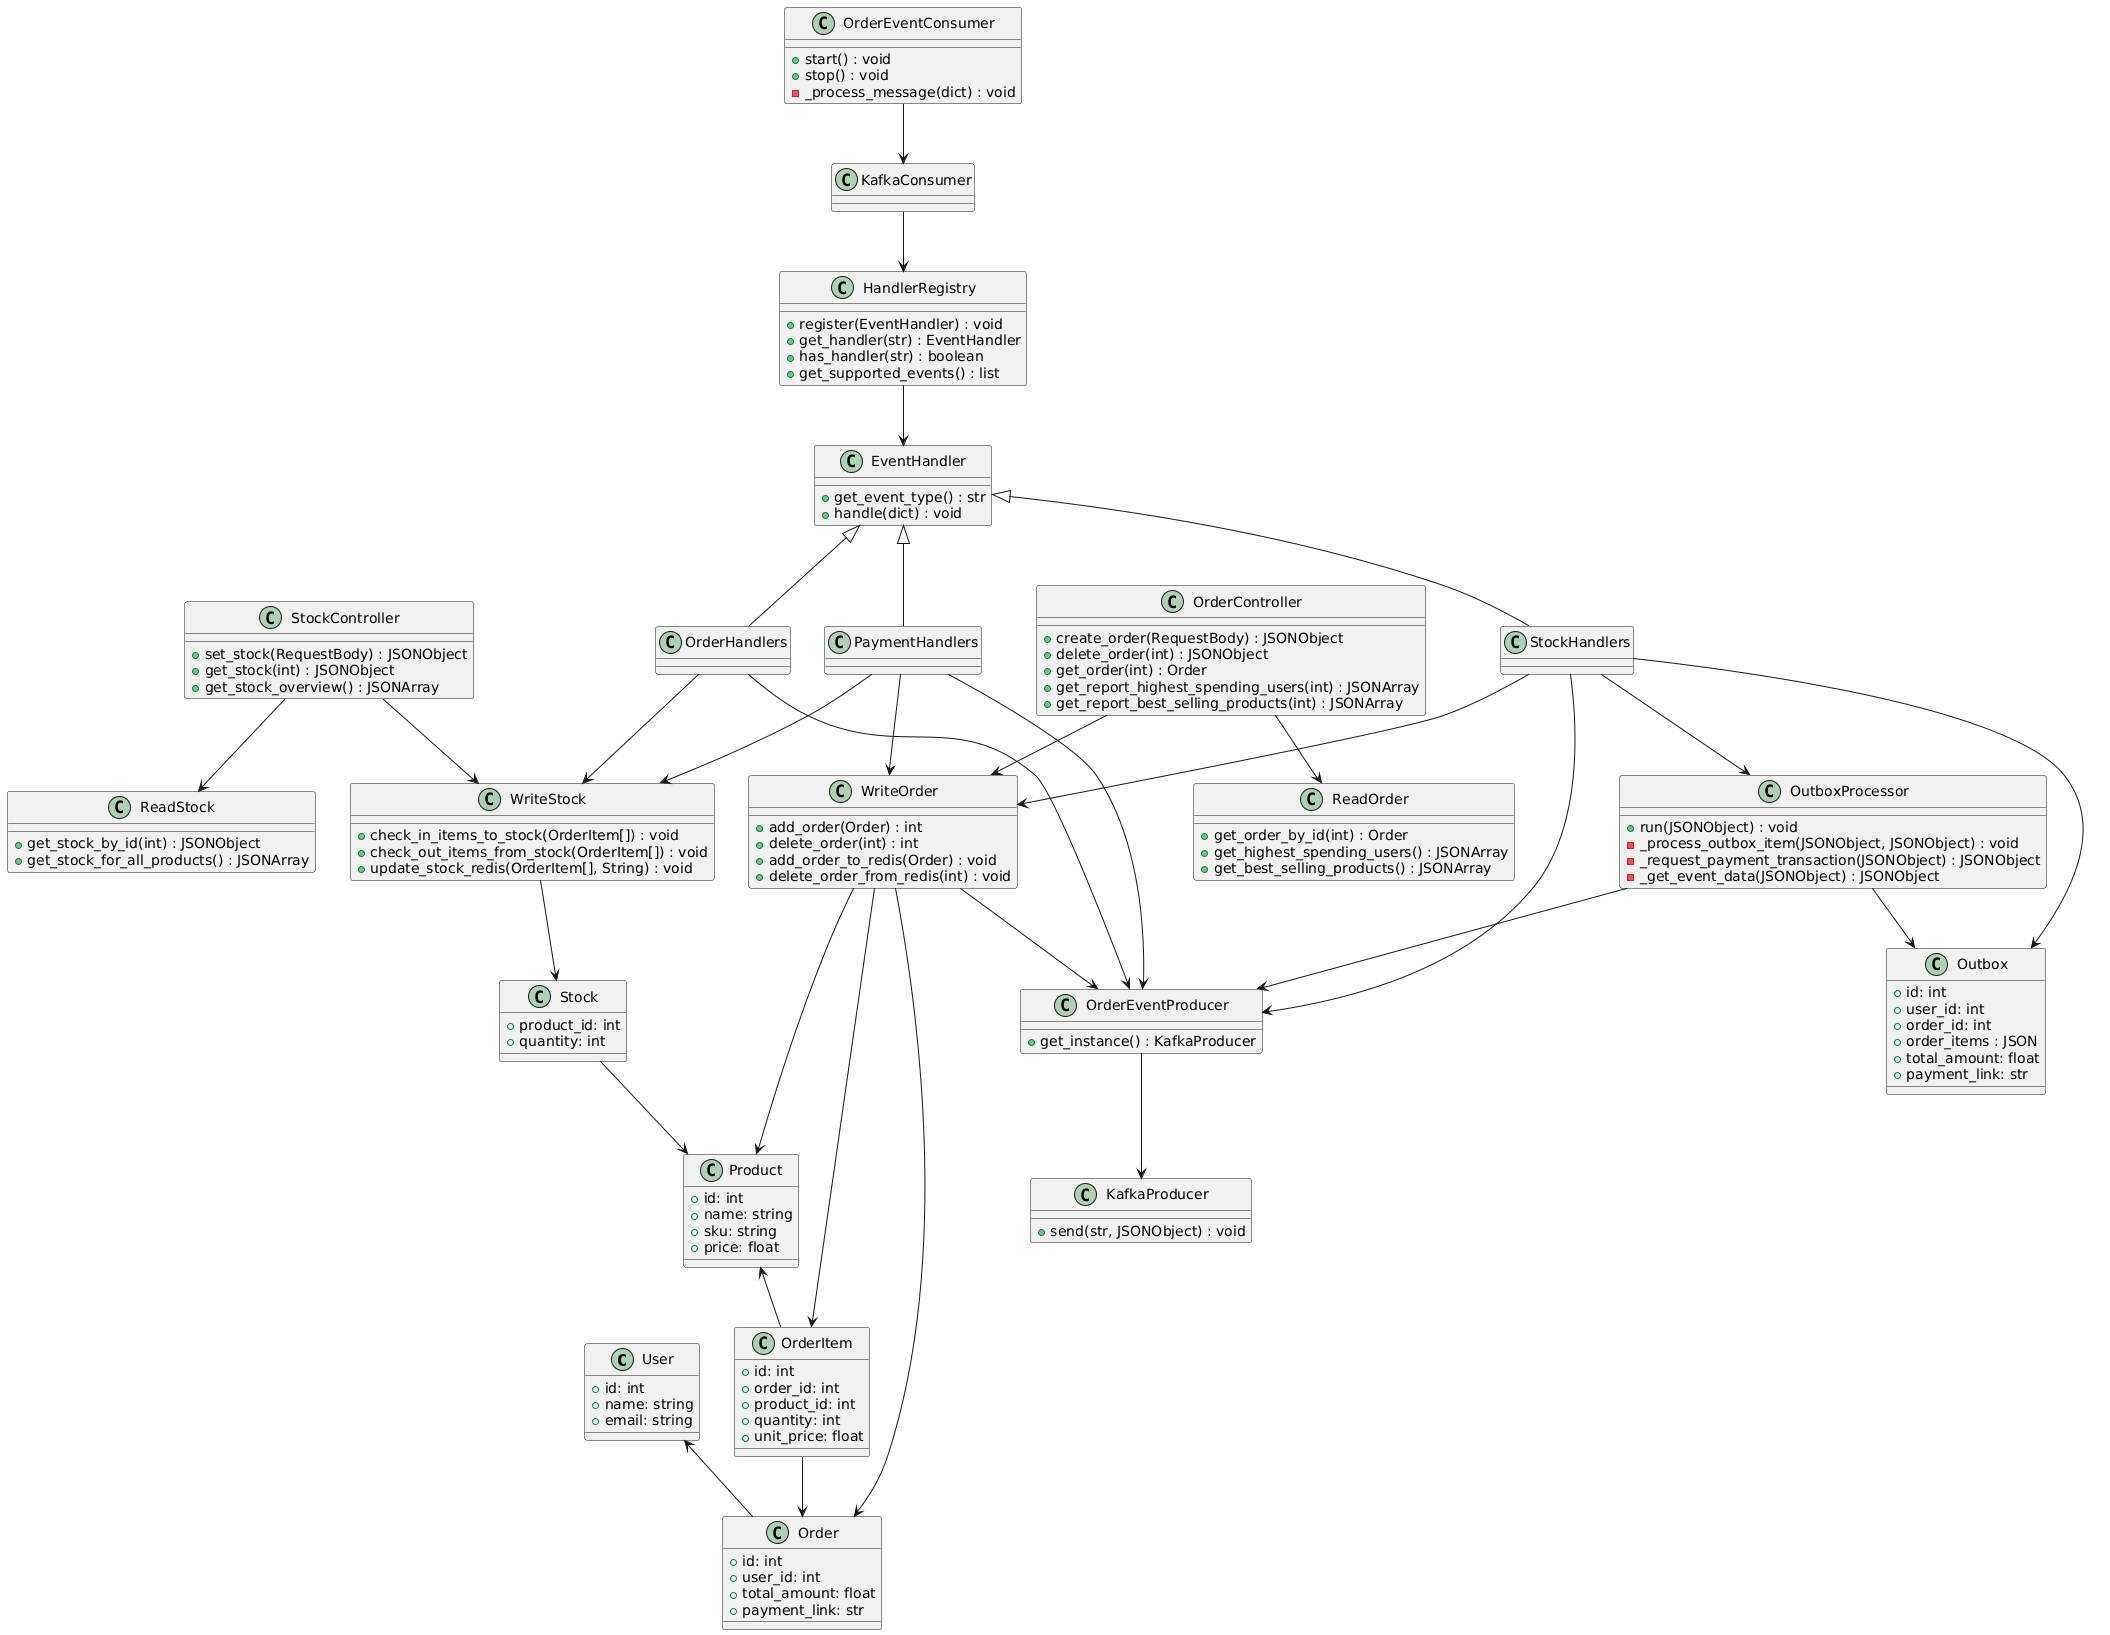

The diagram above was rendered by PlantUML. Its source (embedded in the PNG):
@startuml
class User {
        + id: int
        + name: string
        + email: string
    }

    class Product {
        + id: int
        + name: string
        + sku: string
        + price: float
    }

    class Stock {
        + product_id: int
        + quantity: int
    }

    class OrderItem {
        + id: int
        + order_id: int
        + product_id: int
        + quantity: int
        + unit_price: float
    }

    class Order {
        + id: int
        + user_id: int
        + total_amount: float
        + payment_link: str
    }

    class WriteOrder {
        + add_order(Order) : int
        + delete_order(int) : int
        + add_order_to_redis(Order) : void
        + delete_order_from_redis(int) : void
    }

    class WriteStock {
        + check_in_items_to_stock(OrderItem[]) : void
        + check_out_items_from_stock(OrderItem[]) : void
        + update_stock_redis(OrderItem[], String) : void
    }

    class ReadStock {
        + get_stock_by_id(int) : JSONObject
        + get_stock_for_all_products() : JSONArray
    }

    class ReadOrder {
        + get_order_by_id(int) : Order
        + get_highest_spending_users() : JSONArray
        + get_best_selling_products() : JSONArray
    }

    class OrderController {
        + create_order(RequestBody) : JSONObject
        + delete_order(int) : JSONObject
        + get_order(int) : Order
        + get_report_highest_spending_users(int) : JSONArray
        + get_report_best_selling_products(int) : JSONArray
    }

    class StockController {
        + set_stock(RequestBody) : JSONObject
        + get_stock(int) : JSONObject
        + get_stock_overview() : JSONArray
    }

    class OrderEventConsumer {
        + start() : void
        + stop() : void
        - _process_message(dict) : void
    }

    class KafkaConsumer {

    }

    class HandlerRegistry {
        + register(EventHandler) : void
        + get_handler(str) : EventHandler
        + has_handler(str) : boolean
        + get_supported_events() : list
    }

    class EventHandler {
        + get_event_type() : str
        + handle(dict) : void
    }    

    class OrderEventProducer {
        + get_instance() : KafkaProducer
    }

    class KafkaProducer {
        + send(str, JSONObject) : void
    }

    class Outbox {
        + id: int
        + user_id: int
        + order_id: int
        + order_items : JSON
        + total_amount: float
        + payment_link: str
    }

    class OutboxProcessor {
        + run(JSONObject) : void
        - _process_outbox_item(JSONObject, JSONObject) : void
        - _request_payment_transaction(JSONObject) : JSONObject
        - _get_event_data(JSONObject) : JSONObject
    }


    OrderEventConsumer --> KafkaConsumer
    KafkaConsumer --> HandlerRegistry
    HandlerRegistry --> EventHandler
    WriteOrder --> OrderEventProducer
    OrderEventProducer --> KafkaProducer
    OrderItem --> Order
    User <-- Order
    Product <-- OrderItem
    WriteOrder --> Order
    WriteOrder --> OrderItem
    WriteOrder --> Product

    WriteStock --> Stock
    OrderController --> WriteOrder
    OrderController --> ReadOrder
    StockController --> ReadStock
    StockController --> WriteStock
    Stock --> Product

    
    OrderHandlers --> OrderEventProducer
    StockHandlers --> OrderEventProducer
    PaymentHandlers --> OrderEventProducer
    OutboxProcessor --> OrderEventProducer

    OrderHandlers --> WriteStock
    StockHandlers --> Outbox
    StockHandlers --> OutboxProcessor
    OutboxProcessor --> Outbox
    StockHandlers --> WriteOrder
    PaymentHandlers --> WriteOrder
    PaymentHandlers --> WriteStock

    EventHandler <|-down- OrderHandlers
    EventHandler <|-down- StockHandlers
    EventHandler <|-down- PaymentHandlers
@enduml